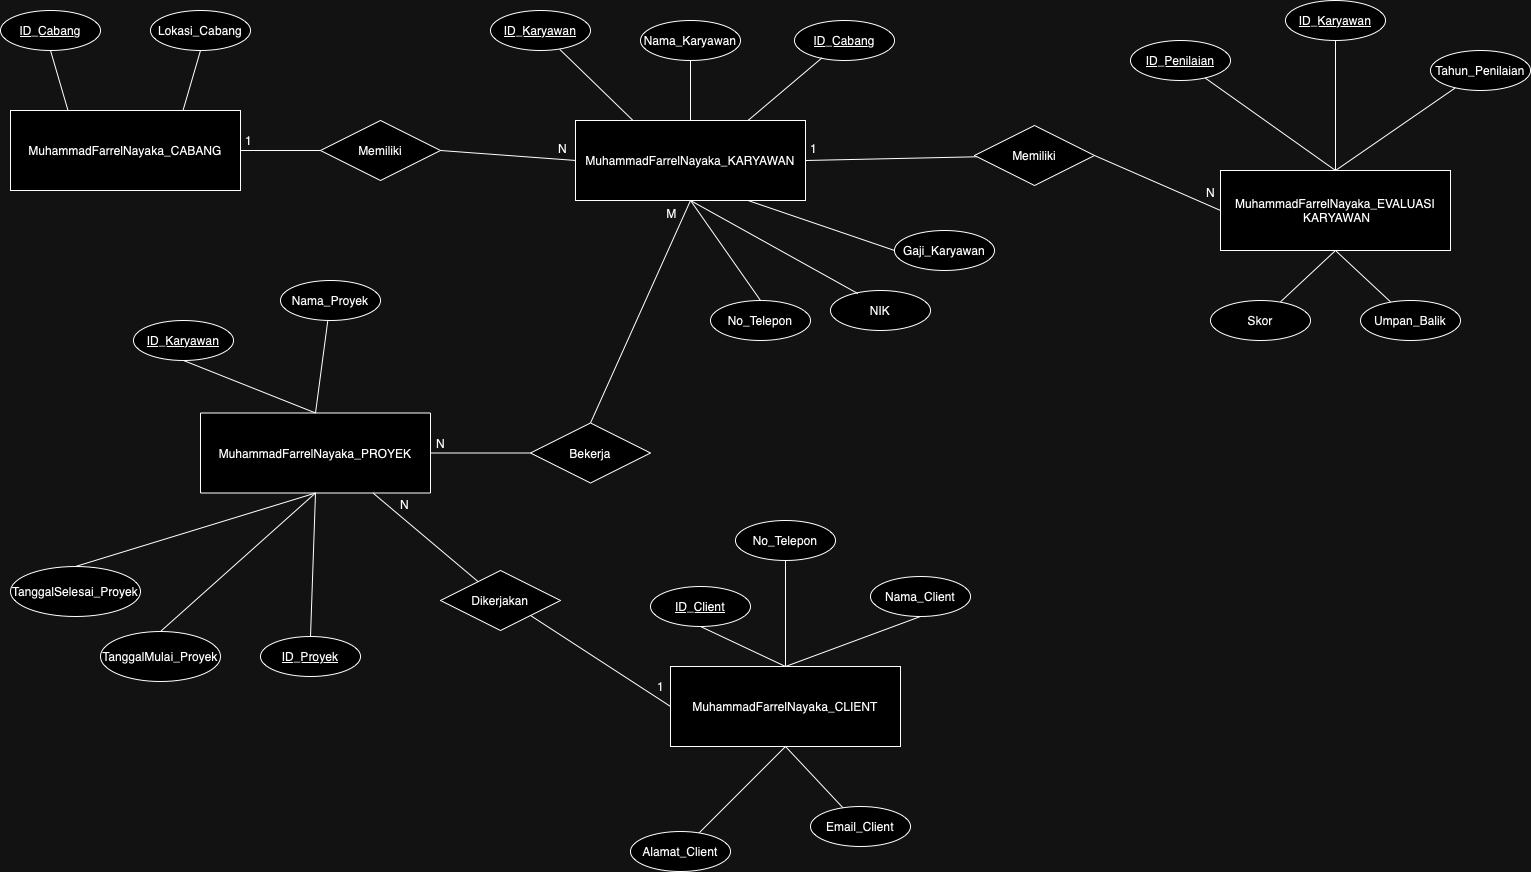

The diagram above was exported from draw.io. Its source (the exported page's mxGraphModel, read from the mxfile embedded in the PNG):
<mxGraphModel dx="2417" dy="1078" grid="1" gridSize="10" guides="1" tooltips="1" connect="1" arrows="1" fold="1" page="1" pageScale="1" pageWidth="827" pageHeight="1169" math="0" shadow="0">
  <root>
    <mxCell id="0" />
    <mxCell id="1" parent="0" />
    <mxCell id="XeAvEeE8VQma44edc1ne-3" value="MuhammadFarrelNayaka_PROYEK" style="whiteSpace=wrap;html=1;align=center;" vertex="1" parent="1">
      <mxGeometry x="-580" y="612.5" width="230" height="80" as="geometry" />
    </mxCell>
    <mxCell id="XeAvEeE8VQma44edc1ne-4" value="MuhammadFarrelNayaka_KARYAWAN&lt;span style=&quot;caret-color: rgba(0, 0, 0, 0); color: rgba(0, 0, 0, 0); font-family: monospace; font-size: 0px; text-align: start; white-space: nowrap;&quot;&gt;%3CmxGraphModel%3E%3Croot%3E%3CmxCell%20id%3D%220%22%2F%3E%3CmxCell%20id%3D%221%22%20parent%3D%220%22%2F%3E%3CmxCell%20id%3D%222%22%20value%3D%22MuhammadFarrelNayaka_Proyek%22%20style%3D%22whiteSpace%3Dwrap%3Bhtml%3D1%3Balign%3Dcenter%3B%22%20vertex%3D%221%22%20parent%3D%221%22%3E%3CmxGeometry%20x%3D%22-700%22%20y%3D%22290%22%20width%3D%22230%22%20height%3D%2280%22%20as%3D%22geometry%22%2F%3E%3C%2FmxCell%3E%3C%2Froot%3E%3C%2FmxGraphMod&lt;/span&gt;" style="whiteSpace=wrap;html=1;align=center;" vertex="1" parent="1">
      <mxGeometry x="-205" y="320" width="230" height="80" as="geometry" />
    </mxCell>
    <mxCell id="XeAvEeE8VQma44edc1ne-5" value="MuhammadFarrelNayaka_CABANG" style="whiteSpace=wrap;html=1;align=center;" vertex="1" parent="1">
      <mxGeometry x="-770" y="310" width="230" height="80" as="geometry" />
    </mxCell>
    <mxCell id="XeAvEeE8VQma44edc1ne-6" value="MuhammadFarrelNayaka_EVALUASI &amp;nbsp;KARYAWAN" style="whiteSpace=wrap;html=1;align=center;" vertex="1" parent="1">
      <mxGeometry x="440" y="370" width="230" height="80" as="geometry" />
    </mxCell>
    <mxCell id="XeAvEeE8VQma44edc1ne-7" value="MuhammadFarrelNayaka_CLIENT" style="whiteSpace=wrap;html=1;align=center;" vertex="1" parent="1">
      <mxGeometry x="-110" y="866" width="230" height="80" as="geometry" />
    </mxCell>
    <mxCell id="XeAvEeE8VQma44edc1ne-8" value="ID_Cabang" style="ellipse;whiteSpace=wrap;html=1;align=center;fontStyle=4;" vertex="1" parent="1">
      <mxGeometry x="-780" y="210" width="100" height="40" as="geometry" />
    </mxCell>
    <mxCell id="XeAvEeE8VQma44edc1ne-9" value="" style="endArrow=none;html=1;rounded=0;exitX=0.5;exitY=1;exitDx=0;exitDy=0;entryX=0.25;entryY=0;entryDx=0;entryDy=0;" edge="1" parent="1" source="XeAvEeE8VQma44edc1ne-8" target="XeAvEeE8VQma44edc1ne-5">
      <mxGeometry relative="1" as="geometry">
        <mxPoint x="-280" y="350" as="sourcePoint" />
        <mxPoint x="-120" y="350" as="targetPoint" />
      </mxGeometry>
    </mxCell>
    <mxCell id="XeAvEeE8VQma44edc1ne-10" value="Lokasi_Cabang" style="ellipse;whiteSpace=wrap;html=1;align=center;" vertex="1" parent="1">
      <mxGeometry x="-630" y="210" width="100" height="40" as="geometry" />
    </mxCell>
    <mxCell id="XeAvEeE8VQma44edc1ne-11" value="" style="endArrow=none;html=1;rounded=0;exitX=0.5;exitY=1;exitDx=0;exitDy=0;entryX=0.75;entryY=0;entryDx=0;entryDy=0;" edge="1" parent="1" source="XeAvEeE8VQma44edc1ne-10" target="XeAvEeE8VQma44edc1ne-5">
      <mxGeometry relative="1" as="geometry">
        <mxPoint x="-280" y="350" as="sourcePoint" />
        <mxPoint x="-120" y="350" as="targetPoint" />
      </mxGeometry>
    </mxCell>
    <mxCell id="XeAvEeE8VQma44edc1ne-12" value="" style="endArrow=none;html=1;rounded=0;exitX=0.25;exitY=0;exitDx=0;exitDy=0;" edge="1" parent="1" source="XeAvEeE8VQma44edc1ne-4" target="XeAvEeE8VQma44edc1ne-13">
      <mxGeometry relative="1" as="geometry">
        <mxPoint x="-630" y="440" as="sourcePoint" />
        <mxPoint x="-470" y="440" as="targetPoint" />
      </mxGeometry>
    </mxCell>
    <mxCell id="XeAvEeE8VQma44edc1ne-13" value="ID_Karyawan" style="ellipse;whiteSpace=wrap;html=1;align=center;fontStyle=4;" vertex="1" parent="1">
      <mxGeometry x="-290" y="210" width="100" height="40" as="geometry" />
    </mxCell>
    <mxCell id="XeAvEeE8VQma44edc1ne-15" value="Nama_Karyawan" style="ellipse;whiteSpace=wrap;html=1;align=center;" vertex="1" parent="1">
      <mxGeometry x="-140" y="220" width="100" height="40" as="geometry" />
    </mxCell>
    <mxCell id="XeAvEeE8VQma44edc1ne-16" value="" style="endArrow=none;html=1;rounded=0;entryX=0.5;entryY=1;entryDx=0;entryDy=0;exitX=0.5;exitY=0;exitDx=0;exitDy=0;" edge="1" parent="1" source="XeAvEeE8VQma44edc1ne-4" target="XeAvEeE8VQma44edc1ne-15">
      <mxGeometry relative="1" as="geometry">
        <mxPoint x="-630" y="440" as="sourcePoint" />
        <mxPoint x="-89.99999999999977" y="250" as="targetPoint" />
      </mxGeometry>
    </mxCell>
    <mxCell id="XeAvEeE8VQma44edc1ne-17" value="ID_Cabang" style="ellipse;whiteSpace=wrap;html=1;align=center;fontStyle=4;" vertex="1" parent="1">
      <mxGeometry x="14" y="220" width="100" height="40" as="geometry" />
    </mxCell>
    <mxCell id="XeAvEeE8VQma44edc1ne-18" value="" style="endArrow=none;html=1;rounded=0;entryX=0.274;entryY=0.936;entryDx=0;entryDy=0;entryPerimeter=0;exitX=0.75;exitY=0;exitDx=0;exitDy=0;" edge="1" parent="1" source="XeAvEeE8VQma44edc1ne-4" target="XeAvEeE8VQma44edc1ne-17">
      <mxGeometry relative="1" as="geometry">
        <mxPoint x="-520" y="440" as="sourcePoint" />
        <mxPoint x="-360" y="440" as="targetPoint" />
      </mxGeometry>
    </mxCell>
    <mxCell id="XeAvEeE8VQma44edc1ne-19" value="NIK" style="ellipse;whiteSpace=wrap;html=1;align=center;" vertex="1" parent="1">
      <mxGeometry x="50" y="490" width="100" height="40" as="geometry" />
    </mxCell>
    <mxCell id="XeAvEeE8VQma44edc1ne-20" value="" style="endArrow=none;html=1;rounded=0;entryX=0.274;entryY=0.079;entryDx=0;entryDy=0;entryPerimeter=0;exitX=0.5;exitY=1;exitDx=0;exitDy=0;" edge="1" parent="1" source="XeAvEeE8VQma44edc1ne-4" target="XeAvEeE8VQma44edc1ne-19">
      <mxGeometry relative="1" as="geometry">
        <mxPoint x="-520" y="440" as="sourcePoint" />
        <mxPoint x="-360" y="440" as="targetPoint" />
      </mxGeometry>
    </mxCell>
    <mxCell id="XeAvEeE8VQma44edc1ne-21" value="No_Telepon" style="ellipse;whiteSpace=wrap;html=1;align=center;" vertex="1" parent="1">
      <mxGeometry x="-70" y="500" width="100" height="40" as="geometry" />
    </mxCell>
    <mxCell id="XeAvEeE8VQma44edc1ne-22" value="" style="endArrow=none;html=1;rounded=0;entryX=0.5;entryY=0;entryDx=0;entryDy=0;exitX=0.5;exitY=1;exitDx=0;exitDy=0;" edge="1" parent="1" source="XeAvEeE8VQma44edc1ne-4" target="XeAvEeE8VQma44edc1ne-21">
      <mxGeometry relative="1" as="geometry">
        <mxPoint x="-520" y="440" as="sourcePoint" />
        <mxPoint x="-360" y="440" as="targetPoint" />
      </mxGeometry>
    </mxCell>
    <mxCell id="XeAvEeE8VQma44edc1ne-23" value="Gaji_Karyawan" style="ellipse;whiteSpace=wrap;html=1;align=center;" vertex="1" parent="1">
      <mxGeometry x="114" y="430" width="100" height="40" as="geometry" />
    </mxCell>
    <mxCell id="XeAvEeE8VQma44edc1ne-24" value="" style="endArrow=none;html=1;rounded=0;entryX=0;entryY=0.5;entryDx=0;entryDy=0;exitX=0.75;exitY=1;exitDx=0;exitDy=0;" edge="1" parent="1" source="XeAvEeE8VQma44edc1ne-4" target="XeAvEeE8VQma44edc1ne-23">
      <mxGeometry relative="1" as="geometry">
        <mxPoint x="-520" y="440" as="sourcePoint" />
        <mxPoint x="-360" y="440" as="targetPoint" />
      </mxGeometry>
    </mxCell>
    <mxCell id="XeAvEeE8VQma44edc1ne-25" value="ID_Proyek" style="ellipse;whiteSpace=wrap;html=1;align=center;fontStyle=4;" vertex="1" parent="1">
      <mxGeometry x="-520" y="836" width="100" height="40" as="geometry" />
    </mxCell>
    <mxCell id="XeAvEeE8VQma44edc1ne-26" value="" style="endArrow=none;html=1;rounded=0;exitX=0.5;exitY=1;exitDx=0;exitDy=0;entryX=0.5;entryY=0;entryDx=0;entryDy=0;" edge="1" parent="1" source="XeAvEeE8VQma44edc1ne-3" target="XeAvEeE8VQma44edc1ne-25">
      <mxGeometry relative="1" as="geometry">
        <mxPoint x="-20" y="442.5" as="sourcePoint" />
        <mxPoint x="140" y="442.5" as="targetPoint" />
      </mxGeometry>
    </mxCell>
    <mxCell id="XeAvEeE8VQma44edc1ne-27" value="" style="endArrow=none;html=1;rounded=0;exitX=0.5;exitY=0;exitDx=0;exitDy=0;" edge="1" parent="1" source="XeAvEeE8VQma44edc1ne-3" target="XeAvEeE8VQma44edc1ne-28">
      <mxGeometry relative="1" as="geometry">
        <mxPoint x="-20" y="442.5" as="sourcePoint" />
        <mxPoint x="140" y="442.5" as="targetPoint" />
      </mxGeometry>
    </mxCell>
    <mxCell id="XeAvEeE8VQma44edc1ne-28" value="Nama_Proyek" style="ellipse;whiteSpace=wrap;html=1;align=center;" vertex="1" parent="1">
      <mxGeometry x="-500" y="480" width="100" height="40" as="geometry" />
    </mxCell>
    <mxCell id="XeAvEeE8VQma44edc1ne-29" value="TanggalMulai_Proyek" style="ellipse;whiteSpace=wrap;html=1;align=center;" vertex="1" parent="1">
      <mxGeometry x="-680" y="831" width="120" height="50" as="geometry" />
    </mxCell>
    <mxCell id="XeAvEeE8VQma44edc1ne-30" value="" style="endArrow=none;html=1;rounded=0;exitX=0.5;exitY=1;exitDx=0;exitDy=0;entryX=0.5;entryY=0;entryDx=0;entryDy=0;" edge="1" parent="1" source="XeAvEeE8VQma44edc1ne-3" target="XeAvEeE8VQma44edc1ne-29">
      <mxGeometry relative="1" as="geometry">
        <mxPoint x="-20" y="442.5" as="sourcePoint" />
        <mxPoint x="140" y="442.5" as="targetPoint" />
      </mxGeometry>
    </mxCell>
    <mxCell id="XeAvEeE8VQma44edc1ne-31" value="&lt;u&gt;ID_Karyawan&lt;/u&gt;" style="ellipse;whiteSpace=wrap;html=1;align=center;" vertex="1" parent="1">
      <mxGeometry x="-647" y="520" width="100" height="40" as="geometry" />
    </mxCell>
    <mxCell id="XeAvEeE8VQma44edc1ne-32" value="" style="endArrow=none;html=1;rounded=0;exitX=0.5;exitY=1;exitDx=0;exitDy=0;entryX=0.5;entryY=0;entryDx=0;entryDy=0;" edge="1" parent="1" source="XeAvEeE8VQma44edc1ne-31" target="XeAvEeE8VQma44edc1ne-3">
      <mxGeometry relative="1" as="geometry">
        <mxPoint x="-20" y="442.5" as="sourcePoint" />
        <mxPoint x="140" y="442.5" as="targetPoint" />
      </mxGeometry>
    </mxCell>
    <mxCell id="XeAvEeE8VQma44edc1ne-33" value="TanggalSelesai_Proyek" style="ellipse;whiteSpace=wrap;html=1;align=center;" vertex="1" parent="1">
      <mxGeometry x="-770" y="766" width="130" height="50" as="geometry" />
    </mxCell>
    <mxCell id="XeAvEeE8VQma44edc1ne-34" value="" style="endArrow=none;html=1;rounded=0;exitX=0.5;exitY=1;exitDx=0;exitDy=0;entryX=0.5;entryY=0;entryDx=0;entryDy=0;" edge="1" parent="1" source="XeAvEeE8VQma44edc1ne-3" target="XeAvEeE8VQma44edc1ne-33">
      <mxGeometry relative="1" as="geometry">
        <mxPoint x="-20" y="582.5" as="sourcePoint" />
        <mxPoint x="10" y="582.5" as="targetPoint" />
      </mxGeometry>
    </mxCell>
    <mxCell id="XeAvEeE8VQma44edc1ne-35" value="ID_Client" style="ellipse;whiteSpace=wrap;html=1;align=center;fontStyle=4;" vertex="1" parent="1">
      <mxGeometry x="-130" y="786" width="100" height="40" as="geometry" />
    </mxCell>
    <mxCell id="XeAvEeE8VQma44edc1ne-36" value="" style="endArrow=none;html=1;rounded=0;exitX=0.5;exitY=0;exitDx=0;exitDy=0;entryX=0.5;entryY=1;entryDx=0;entryDy=0;" edge="1" parent="1" source="XeAvEeE8VQma44edc1ne-7" target="XeAvEeE8VQma44edc1ne-35">
      <mxGeometry relative="1" as="geometry">
        <mxPoint x="-10" y="736" as="sourcePoint" />
        <mxPoint x="150" y="736" as="targetPoint" />
      </mxGeometry>
    </mxCell>
    <mxCell id="XeAvEeE8VQma44edc1ne-38" value="" style="endArrow=none;html=1;rounded=0;exitX=0.5;exitY=0;exitDx=0;exitDy=0;entryX=0.5;entryY=1;entryDx=0;entryDy=0;" edge="1" parent="1" source="XeAvEeE8VQma44edc1ne-7" target="XeAvEeE8VQma44edc1ne-40">
      <mxGeometry relative="1" as="geometry">
        <mxPoint x="-10" y="866" as="sourcePoint" />
        <mxPoint x="70" y="806" as="targetPoint" />
      </mxGeometry>
    </mxCell>
    <mxCell id="XeAvEeE8VQma44edc1ne-40" value="Nama_Client" style="ellipse;whiteSpace=wrap;html=1;align=center;" vertex="1" parent="1">
      <mxGeometry x="90" y="776" width="100" height="40" as="geometry" />
    </mxCell>
    <mxCell id="XeAvEeE8VQma44edc1ne-41" value="" style="endArrow=none;html=1;rounded=0;exitX=0.5;exitY=1;exitDx=0;exitDy=0;" edge="1" parent="1" source="XeAvEeE8VQma44edc1ne-7" target="XeAvEeE8VQma44edc1ne-42">
      <mxGeometry relative="1" as="geometry">
        <mxPoint x="-10" y="736" as="sourcePoint" />
        <mxPoint x="150" y="736" as="targetPoint" />
      </mxGeometry>
    </mxCell>
    <mxCell id="XeAvEeE8VQma44edc1ne-42" value="Email_Client" style="ellipse;whiteSpace=wrap;html=1;align=center;" vertex="1" parent="1">
      <mxGeometry x="30" y="1006" width="100" height="40" as="geometry" />
    </mxCell>
    <mxCell id="XeAvEeE8VQma44edc1ne-45" value="" style="endArrow=none;html=1;rounded=0;exitX=0.5;exitY=1;exitDx=0;exitDy=0;" edge="1" parent="1" source="XeAvEeE8VQma44edc1ne-7" target="XeAvEeE8VQma44edc1ne-46">
      <mxGeometry relative="1" as="geometry">
        <mxPoint x="-10" y="736" as="sourcePoint" />
        <mxPoint x="150" y="736" as="targetPoint" />
      </mxGeometry>
    </mxCell>
    <mxCell id="XeAvEeE8VQma44edc1ne-46" value="Alamat_Client" style="ellipse;whiteSpace=wrap;html=1;align=center;" vertex="1" parent="1">
      <mxGeometry x="-150" y="1031" width="100" height="40" as="geometry" />
    </mxCell>
    <mxCell id="XeAvEeE8VQma44edc1ne-48" value="" style="endArrow=none;html=1;rounded=0;exitX=0.5;exitY=0;exitDx=0;exitDy=0;" edge="1" parent="1" source="XeAvEeE8VQma44edc1ne-7" target="XeAvEeE8VQma44edc1ne-49">
      <mxGeometry relative="1" as="geometry">
        <mxPoint x="-10" y="736" as="sourcePoint" />
        <mxPoint x="150" y="736" as="targetPoint" />
      </mxGeometry>
    </mxCell>
    <mxCell id="XeAvEeE8VQma44edc1ne-49" value="No_Telepon" style="ellipse;whiteSpace=wrap;html=1;align=center;" vertex="1" parent="1">
      <mxGeometry x="-45" y="720" width="100" height="40" as="geometry" />
    </mxCell>
    <mxCell id="XeAvEeE8VQma44edc1ne-50" value="" style="endArrow=none;html=1;rounded=0;exitX=0.5;exitY=1;exitDx=0;exitDy=0;" edge="1" parent="1" source="XeAvEeE8VQma44edc1ne-6" target="XeAvEeE8VQma44edc1ne-51">
      <mxGeometry relative="1" as="geometry">
        <mxPoint x="500" y="610" as="sourcePoint" />
        <mxPoint x="660" y="610" as="targetPoint" />
      </mxGeometry>
    </mxCell>
    <mxCell id="XeAvEeE8VQma44edc1ne-51" value="Skor" style="ellipse;whiteSpace=wrap;html=1;align=center;" vertex="1" parent="1">
      <mxGeometry x="430" y="500" width="100" height="40" as="geometry" />
    </mxCell>
    <mxCell id="XeAvEeE8VQma44edc1ne-52" value="" style="endArrow=none;html=1;rounded=0;" edge="1" parent="1" source="XeAvEeE8VQma44edc1ne-6" target="XeAvEeE8VQma44edc1ne-53">
      <mxGeometry relative="1" as="geometry">
        <mxPoint x="500" y="610" as="sourcePoint" />
        <mxPoint x="660" y="610" as="targetPoint" />
      </mxGeometry>
    </mxCell>
    <mxCell id="XeAvEeE8VQma44edc1ne-53" value="ID_Karyawan" style="ellipse;whiteSpace=wrap;html=1;align=center;fontStyle=4;" vertex="1" parent="1">
      <mxGeometry x="505" y="200" width="100" height="40" as="geometry" />
    </mxCell>
    <mxCell id="XeAvEeE8VQma44edc1ne-54" value="" style="endArrow=none;html=1;rounded=0;exitX=0.5;exitY=0;exitDx=0;exitDy=0;" edge="1" parent="1" source="XeAvEeE8VQma44edc1ne-6" target="XeAvEeE8VQma44edc1ne-55">
      <mxGeometry relative="1" as="geometry">
        <mxPoint x="500" y="610" as="sourcePoint" />
        <mxPoint x="660" y="610" as="targetPoint" />
      </mxGeometry>
    </mxCell>
    <mxCell id="XeAvEeE8VQma44edc1ne-55" value="ID_Penilaian" style="ellipse;whiteSpace=wrap;html=1;align=center;fontStyle=4;" vertex="1" parent="1">
      <mxGeometry x="350" y="240" width="100" height="40" as="geometry" />
    </mxCell>
    <mxCell id="XeAvEeE8VQma44edc1ne-56" value="" style="endArrow=none;html=1;rounded=0;exitX=0.5;exitY=1;exitDx=0;exitDy=0;" edge="1" parent="1" source="XeAvEeE8VQma44edc1ne-6" target="XeAvEeE8VQma44edc1ne-57">
      <mxGeometry relative="1" as="geometry">
        <mxPoint x="500" y="610" as="sourcePoint" />
        <mxPoint x="660" y="610" as="targetPoint" />
      </mxGeometry>
    </mxCell>
    <mxCell id="XeAvEeE8VQma44edc1ne-57" value="Umpan_Balik" style="ellipse;whiteSpace=wrap;html=1;align=center;" vertex="1" parent="1">
      <mxGeometry x="580" y="500" width="100" height="40" as="geometry" />
    </mxCell>
    <mxCell id="XeAvEeE8VQma44edc1ne-59" value="" style="endArrow=none;html=1;rounded=0;exitX=0.5;exitY=0;exitDx=0;exitDy=0;" edge="1" parent="1" source="XeAvEeE8VQma44edc1ne-6" target="XeAvEeE8VQma44edc1ne-60">
      <mxGeometry relative="1" as="geometry">
        <mxPoint x="500" y="610" as="sourcePoint" />
        <mxPoint x="660" y="610" as="targetPoint" />
      </mxGeometry>
    </mxCell>
    <mxCell id="XeAvEeE8VQma44edc1ne-60" value="Tahun_Penilaian" style="ellipse;whiteSpace=wrap;html=1;align=center;" vertex="1" parent="1">
      <mxGeometry x="650" y="250" width="100" height="40" as="geometry" />
    </mxCell>
    <mxCell id="XeAvEeE8VQma44edc1ne-61" value="" style="endArrow=none;html=1;rounded=0;exitX=1;exitY=0.5;exitDx=0;exitDy=0;" edge="1" parent="1" source="XeAvEeE8VQma44edc1ne-5" target="XeAvEeE8VQma44edc1ne-62">
      <mxGeometry relative="1" as="geometry">
        <mxPoint x="-180" y="670" as="sourcePoint" />
        <mxPoint x="-20" y="670" as="targetPoint" />
      </mxGeometry>
    </mxCell>
    <mxCell id="XeAvEeE8VQma44edc1ne-62" value="Memiliki" style="shape=rhombus;perimeter=rhombusPerimeter;whiteSpace=wrap;html=1;align=center;" vertex="1" parent="1">
      <mxGeometry x="-460" y="320" width="120" height="60" as="geometry" />
    </mxCell>
    <mxCell id="XeAvEeE8VQma44edc1ne-64" value="" style="endArrow=none;html=1;rounded=0;exitX=1;exitY=0.5;exitDx=0;exitDy=0;entryX=0;entryY=0.5;entryDx=0;entryDy=0;" edge="1" parent="1" source="XeAvEeE8VQma44edc1ne-62" target="XeAvEeE8VQma44edc1ne-4">
      <mxGeometry relative="1" as="geometry">
        <mxPoint x="-274.9999999999998" y="350" as="sourcePoint" />
        <mxPoint x="45" y="670" as="targetPoint" />
      </mxGeometry>
    </mxCell>
    <mxCell id="XeAvEeE8VQma44edc1ne-65" value="1" style="text;html=1;align=center;verticalAlign=middle;resizable=0;points=[];autosize=1;strokeColor=none;fillColor=none;" vertex="1" parent="1">
      <mxGeometry x="-547" y="325" width="30" height="30" as="geometry" />
    </mxCell>
    <mxCell id="XeAvEeE8VQma44edc1ne-66" value="N" style="text;html=1;align=center;verticalAlign=middle;resizable=0;points=[];autosize=1;strokeColor=none;fillColor=none;" vertex="1" parent="1">
      <mxGeometry x="-233" y="333" width="30" height="30" as="geometry" />
    </mxCell>
    <mxCell id="XeAvEeE8VQma44edc1ne-67" value="" style="endArrow=none;html=1;rounded=0;exitX=0.5;exitY=1;exitDx=0;exitDy=0;entryX=0.5;entryY=0;entryDx=0;entryDy=0;" edge="1" parent="1" source="XeAvEeE8VQma44edc1ne-4" target="XeAvEeE8VQma44edc1ne-68">
      <mxGeometry relative="1" as="geometry">
        <mxPoint x="-60" y="670" as="sourcePoint" />
        <mxPoint x="-190" y="620" as="targetPoint" />
      </mxGeometry>
    </mxCell>
    <mxCell id="XeAvEeE8VQma44edc1ne-68" value="Bekerja" style="shape=rhombus;perimeter=rhombusPerimeter;whiteSpace=wrap;html=1;align=center;" vertex="1" parent="1">
      <mxGeometry x="-250" y="622.5" width="120" height="60" as="geometry" />
    </mxCell>
    <mxCell id="XeAvEeE8VQma44edc1ne-69" value="" style="endArrow=none;html=1;rounded=0;exitX=1;exitY=0.5;exitDx=0;exitDy=0;entryX=0;entryY=0.5;entryDx=0;entryDy=0;" edge="1" parent="1" source="XeAvEeE8VQma44edc1ne-3" target="XeAvEeE8VQma44edc1ne-68">
      <mxGeometry relative="1" as="geometry">
        <mxPoint x="-60" y="670" as="sourcePoint" />
        <mxPoint x="100" y="670" as="targetPoint" />
      </mxGeometry>
    </mxCell>
    <mxCell id="XeAvEeE8VQma44edc1ne-70" value="M" style="text;html=1;align=center;verticalAlign=middle;resizable=0;points=[];autosize=1;strokeColor=none;fillColor=none;" vertex="1" parent="1">
      <mxGeometry x="-124" y="398" width="30" height="30" as="geometry" />
    </mxCell>
    <mxCell id="XeAvEeE8VQma44edc1ne-71" value="N" style="text;html=1;align=center;verticalAlign=middle;resizable=0;points=[];autosize=1;strokeColor=none;fillColor=none;" vertex="1" parent="1">
      <mxGeometry x="-355" y="628" width="30" height="30" as="geometry" />
    </mxCell>
    <mxCell id="XeAvEeE8VQma44edc1ne-72" value="" style="endArrow=none;html=1;rounded=0;exitX=0.75;exitY=1;exitDx=0;exitDy=0;" edge="1" parent="1" source="XeAvEeE8VQma44edc1ne-3" target="XeAvEeE8VQma44edc1ne-73">
      <mxGeometry relative="1" as="geometry">
        <mxPoint x="-310" y="700" as="sourcePoint" />
        <mxPoint x="-280" y="800" as="targetPoint" />
      </mxGeometry>
    </mxCell>
    <mxCell id="XeAvEeE8VQma44edc1ne-73" value="Dikerjakan" style="shape=rhombus;perimeter=rhombusPerimeter;whiteSpace=wrap;html=1;align=center;" vertex="1" parent="1">
      <mxGeometry x="-339.9999999999998" y="770" width="120" height="60" as="geometry" />
    </mxCell>
    <mxCell id="XeAvEeE8VQma44edc1ne-74" value="" style="endArrow=none;html=1;rounded=0;exitX=1;exitY=1;exitDx=0;exitDy=0;entryX=0;entryY=0.5;entryDx=0;entryDy=0;" edge="1" parent="1" source="XeAvEeE8VQma44edc1ne-73" target="XeAvEeE8VQma44edc1ne-7">
      <mxGeometry relative="1" as="geometry">
        <mxPoint x="-310" y="700" as="sourcePoint" />
        <mxPoint x="-150" y="700" as="targetPoint" />
      </mxGeometry>
    </mxCell>
    <mxCell id="XeAvEeE8VQma44edc1ne-75" value="N" style="text;html=1;align=center;verticalAlign=middle;resizable=0;points=[];autosize=1;strokeColor=none;fillColor=none;" vertex="1" parent="1">
      <mxGeometry x="-391" y="689" width="30" height="30" as="geometry" />
    </mxCell>
    <mxCell id="XeAvEeE8VQma44edc1ne-76" value="1" style="text;html=1;align=center;verticalAlign=middle;resizable=0;points=[];autosize=1;strokeColor=none;fillColor=none;" vertex="1" parent="1">
      <mxGeometry x="-135" y="871" width="30" height="30" as="geometry" />
    </mxCell>
    <mxCell id="XeAvEeE8VQma44edc1ne-77" value="" style="endArrow=none;html=1;rounded=0;exitX=1;exitY=0.5;exitDx=0;exitDy=0;" edge="1" parent="1" source="XeAvEeE8VQma44edc1ne-4" target="XeAvEeE8VQma44edc1ne-78">
      <mxGeometry relative="1" as="geometry">
        <mxPoint x="-100" y="700" as="sourcePoint" />
        <mxPoint x="60" y="700" as="targetPoint" />
      </mxGeometry>
    </mxCell>
    <mxCell id="XeAvEeE8VQma44edc1ne-78" value="Memiliki" style="shape=rhombus;perimeter=rhombusPerimeter;whiteSpace=wrap;html=1;align=center;" vertex="1" parent="1">
      <mxGeometry x="194" y="325" width="120" height="60" as="geometry" />
    </mxCell>
    <mxCell id="XeAvEeE8VQma44edc1ne-79" value="" style="endArrow=none;html=1;rounded=0;exitX=1;exitY=0.5;exitDx=0;exitDy=0;entryX=0;entryY=0.5;entryDx=0;entryDy=0;" edge="1" parent="1" source="XeAvEeE8VQma44edc1ne-78" target="XeAvEeE8VQma44edc1ne-6">
      <mxGeometry relative="1" as="geometry">
        <mxPoint x="-100" y="700" as="sourcePoint" />
        <mxPoint x="440" y="410" as="targetPoint" />
      </mxGeometry>
    </mxCell>
    <mxCell id="XeAvEeE8VQma44edc1ne-80" value="1" style="text;html=1;align=center;verticalAlign=middle;resizable=0;points=[];autosize=1;strokeColor=none;fillColor=none;" vertex="1" parent="1">
      <mxGeometry x="18" y="333" width="30" height="30" as="geometry" />
    </mxCell>
    <mxCell id="XeAvEeE8VQma44edc1ne-81" value="N" style="text;html=1;align=center;verticalAlign=middle;resizable=0;points=[];autosize=1;strokeColor=none;fillColor=none;" vertex="1" parent="1">
      <mxGeometry x="415" y="377" width="30" height="30" as="geometry" />
    </mxCell>
  </root>
</mxGraphModel>